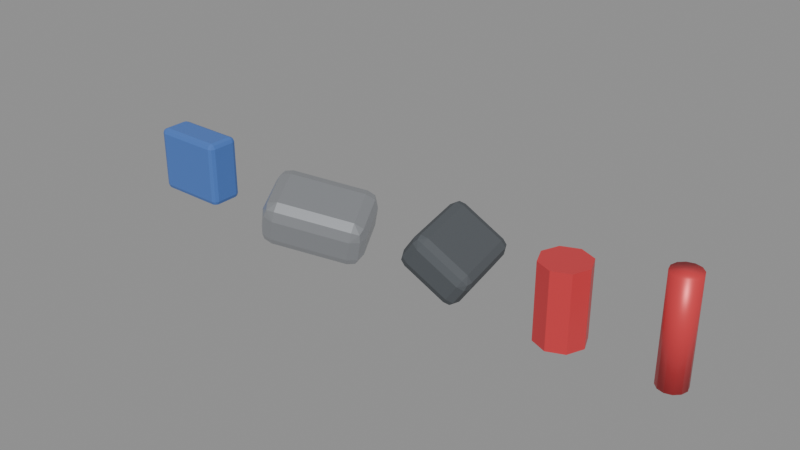 # Source: GoldenHour_V2.blend  (saved by Blender 5.2.44; exported with 4.5.12 LTS)
import bpy
from mathutils import Matrix  # noqa: F401  (used for matrix-valued properties, if any)

bpy.ops.wm.read_factory_settings(use_empty=True)
scene = bpy.context.scene
scene.name = 'Scene'

# ---- materials (node trees are filled in below, after node groups)
mat_gh_policeblue = bpy.data.materials.new('GH_PoliceBlue')
mat_gh_policeblue.diffuse_color = (0.08, 0.2, 0.6, 1.0)
mat_gh_metal = bpy.data.materials.new('GH_Metal')
mat_gh_metal.diffuse_color = (0.5, 0.52, 0.55, 1.0)
mat_gh_darktrim = bpy.data.materials.new('GH_DarkTrim')
mat_gh_darktrim.diffuse_color = (0.08, 0.09, 0.1, 1.0)
mat_gh_emergencyred = bpy.data.materials.new('GH_EmergencyRed')
mat_gh_emergencyred.diffuse_color = (0.72, 0.05, 0.06, 1.0)

# ---- material node trees
mat_gh_policeblue.use_nodes = True; mat_gh_policeblue.node_tree.nodes.clear()
_N = mat_gh_policeblue.node_tree.nodes; _L = mat_gh_policeblue.node_tree.links
n0 = _N.new('ShaderNodeBsdfPrincipled'); n0.name = 'Principled BSDF'; n0.location = (-200, 100)
n0.inputs[0].default_value = (0.08, 0.2, 0.6, 1.0)
n0.inputs[1].default_value = 0.2
n0.inputs[2].default_value = 0.4
n0.inputs[10].default_value = 0.005
n1 = _N.new('ShaderNodeOutputMaterial'); n1.name = 'Material Output'; n1.location = (200, 100)
_L.new(n0.outputs[0], n1.inputs[0])
n1.is_active_output = True
mat_gh_metal.use_nodes = True; mat_gh_metal.node_tree.nodes.clear()
_N = mat_gh_metal.node_tree.nodes; _L = mat_gh_metal.node_tree.links
n0 = _N.new('ShaderNodeBsdfPrincipled'); n0.name = 'Principled BSDF'; n0.location = (-200, 100)
n0.inputs[0].default_value = (0.5, 0.52, 0.55, 1.0)
n0.inputs[1].default_value = 0.8
n0.inputs[2].default_value = 0.35
n0.inputs[10].default_value = 0.005
n1 = _N.new('ShaderNodeOutputMaterial'); n1.name = 'Material Output'; n1.location = (200, 100)
_L.new(n0.outputs[0], n1.inputs[0])
n1.is_active_output = True
mat_gh_darktrim.use_nodes = True; mat_gh_darktrim.node_tree.nodes.clear()
_N = mat_gh_darktrim.node_tree.nodes; _L = mat_gh_darktrim.node_tree.links
n0 = _N.new('ShaderNodeBsdfPrincipled'); n0.name = 'Principled BSDF'; n0.location = (-200, 100)
n0.inputs[0].default_value = (0.08, 0.09, 0.1, 1.0)
n0.inputs[2].default_value = 0.7
n0.inputs[10].default_value = 0.005
n1 = _N.new('ShaderNodeOutputMaterial'); n1.name = 'Material Output'; n1.location = (200, 100)
_L.new(n0.outputs[0], n1.inputs[0])
n1.is_active_output = True
mat_gh_emergencyred.use_nodes = True; mat_gh_emergencyred.node_tree.nodes.clear()
_N = mat_gh_emergencyred.node_tree.nodes; _L = mat_gh_emergencyred.node_tree.links
n0 = _N.new('ShaderNodeBsdfPrincipled'); n0.name = 'Principled BSDF'; n0.location = (-200, 100)
n0.inputs[0].default_value = (0.72, 0.05, 0.06, 1.0)
n0.inputs[1].default_value = 0.2
n0.inputs[2].default_value = 0.4
n0.inputs[10].default_value = 0.005
n1 = _N.new('ShaderNodeOutputMaterial'); n1.name = 'Material Output'; n1.location = (200, 100)
_L.new(n0.outputs[0], n1.inputs[0])
n1.is_active_output = True

# ---- meshes
me_prop_suitcase = bpy.data.meshes.new('Prop_Suitcase')
me_prop_suitcase.from_pydata([(-0.225, -0.1, -0.2), (-0.225, -0.1, 0.2), (-0.225, 0.1, -0.2), (-0.225, 0.1, 0.2), (0.225, -0.1, -0.2), (0.225, -0.1, 0.2), (0.225, 0.1, -0.2), (0.225, 0.1, 0.2)], [], [(0, 1, 3, 2), (2, 3, 7, 6), (6, 7, 5, 4), (4, 5, 1, 0), (2, 6, 4, 0), (7, 3, 1, 5)])
_uv = me_prop_suitcase.uv_layers.new(name='UVMap')
_uv.uv.foreach_set('vector', [0.375, 0.0, 0.625, 0.0, 0.625, 0.25, 0.375, 0.25, 0.375, 0.25, 0.625, 0.25, 0.625, 0.5, 0.375, 0.5, 0.375, 0.5, 0.625, 0.5, 0.625, 0.75, 0.375, 0.75, 0.375, 0.75, 0.625, 0.75, 0.625, 1.0, 0.375, 1.0, 0.125, 0.5, 0.375, 0.5, 0.375, 0.75, 0.125, 0.75, 0.625, 0.5, 0.875, 0.5, 0.875, 0.75, 0.625, 0.75])
me_prop_suitcase.materials.append(mat_gh_policeblue)
me_prop_suitcase.update()
me_prop_rubble1 = bpy.data.meshes.new('Prop_Rubble1')
me_prop_rubble1.from_pydata([(-0.3, -0.2, -0.15), (-0.3, -0.2, 0.15), (-0.3, 0.2, -0.15), (-0.3, 0.2, 0.15), (0.3, -0.2, -0.15), (0.3, -0.2, 0.15), (0.3, 0.2, -0.15), (0.3, 0.2, 0.15)], [], [(0, 1, 3, 2), (2, 3, 7, 6), (6, 7, 5, 4), (4, 5, 1, 0), (2, 6, 4, 0), (7, 3, 1, 5)])
_uv = me_prop_rubble1.uv_layers.new(name='UVMap')
_uv.uv.foreach_set('vector', [0.375, 0.0, 0.625, 0.0, 0.625, 0.25, 0.375, 0.25, 0.375, 0.25, 0.625, 0.25, 0.625, 0.5, 0.375, 0.5, 0.375, 0.5, 0.625, 0.5, 0.625, 0.75, 0.375, 0.75, 0.375, 0.75, 0.625, 0.75, 0.625, 1.0, 0.375, 1.0, 0.125, 0.5, 0.375, 0.5, 0.375, 0.75, 0.125, 0.75, 0.625, 0.5, 0.875, 0.5, 0.875, 0.75, 0.625, 0.75])
me_prop_rubble1.materials.append(mat_gh_metal)
me_prop_rubble1.update()
me_prop_rubble2 = bpy.data.meshes.new('Prop_Rubble2')
me_prop_rubble2.from_pydata([(-0.2, -0.25, -0.12), (-0.2, -0.25, 0.12), (-0.2, 0.25, -0.12), (-0.2, 0.25, 0.12), (0.2, -0.25, -0.12), (0.2, -0.25, 0.12), (0.2, 0.25, -0.12), (0.2, 0.25, 0.12)], [], [(0, 1, 3, 2), (2, 3, 7, 6), (6, 7, 5, 4), (4, 5, 1, 0), (2, 6, 4, 0), (7, 3, 1, 5)])
_uv = me_prop_rubble2.uv_layers.new(name='UVMap')
_uv.uv.foreach_set('vector', [0.375, 0.0, 0.625, 0.0, 0.625, 0.25, 0.375, 0.25, 0.375, 0.25, 0.625, 0.25, 0.625, 0.5, 0.375, 0.5, 0.375, 0.5, 0.625, 0.5, 0.625, 0.75, 0.375, 0.75, 0.375, 0.75, 0.625, 0.75, 0.625, 1.0, 0.375, 1.0, 0.125, 0.5, 0.375, 0.5, 0.375, 0.75, 0.125, 0.75, 0.625, 0.5, 0.875, 0.5, 0.875, 0.75, 0.625, 0.75])
me_prop_rubble2.materials.append(mat_gh_darktrim)
me_prop_rubble2.update()
me_prop_jerrycan = bpy.data.meshes.new('Prop_JerryCan')
me_prop_jerrycan.from_pydata([(0.0, 0.14, -0.22), (0.0, 0.14, 0.22), (0.09899, 0.09899, -0.22), (0.09899, 0.09899, 0.22), (0.14, 0.0, -0.22), (0.14, 0.0, 0.22), (0.09899, -0.09899, -0.22), (0.09899, -0.09899, 0.22), (0.0, -0.14, -0.22), (0.0, -0.14, 0.22), (-0.09899, -0.09899, -0.22), (-0.09899, -0.09899, 0.22), (-0.14, 0.0, -0.22), (-0.14, 0.0, 0.22), (-0.09899, 0.09899, -0.22), (-0.09899, 0.09899, 0.22)], [], [(0, 1, 3, 2), (2, 3, 5, 4), (4, 5, 7, 6), (6, 7, 9, 8), (8, 9, 11, 10), (10, 11, 13, 12), (3, 1, 15, 13, 11, 9, 7, 5), (12, 13, 15, 14), (14, 15, 1, 0), (0, 2, 4, 6, 8, 10, 12, 14)])
_uv = me_prop_jerrycan.uv_layers.new(name='UVMap')
_uv.uv.foreach_set('vector', [1.0, 0.5, 1.0, 1.0, 0.875, 1.0, 0.875, 0.5, 0.875, 0.5, 0.875, 1.0, 0.75, 1.0, 0.75, 0.5, 0.75, 0.5, 0.75, 1.0, 0.625, 1.0, 0.625, 0.5, 0.625, 0.5, 0.625, 1.0, 0.5, 1.0, 0.5, 0.5, 0.5, 0.5, 0.5, 1.0, 0.375, 1.0, 0.375, 0.5, 0.375, 0.5, 0.375, 1.0, 0.25, 1.0, 0.25, 0.5, 0.4197, 0.4197, 0.25, 0.49, 0.08029, 0.4197, 0.01, 0.25, 0.08029, 0.08029, 0.25, 0.01, 0.4197, 0.08029, 0.49, 0.25, 0.25, 0.5, 0.25, 1.0, 0.125, 1.0, 0.125, 0.5, 0.125, 0.5, 0.125, 1.0, 0.0, 1.0, 0.0, 0.5, 0.75, 0.49, 0.9197, 0.4197, 0.99, 0.25, 0.9197, 0.08029, 0.75, 0.01, 0.5803, 0.08029, 0.51, 0.25, 0.5803, 0.4197])
me_prop_jerrycan.materials.append(mat_gh_emergencyred)
me_prop_jerrycan.update()
me_prop_fireextinguisher = bpy.data.meshes.new('Prop_FireExtinguisher')
me_prop_fireextinguisher.from_pydata([(0.0, 0.08, -0.3), (0.0, 0.08, 0.3), (0.04, 0.06928, -0.3), (0.04, 0.06928, 0.3), (0.06928, 0.04, -0.3), (0.06928, 0.04, 0.3), (0.08, 0.0, -0.3), (0.08, 0.0, 0.3), (0.06928, -0.04, -0.3), (0.06928, -0.04, 0.3), (0.04, -0.06928, -0.3), (0.04, -0.06928, 0.3), (0.0, -0.08, -0.3), (0.0, -0.08, 0.3), (-0.04, -0.06928, -0.3), (-0.04, -0.06928, 0.3), (-0.06928, -0.04, -0.3), (-0.06928, -0.04, 0.3), (-0.08, 0.0, -0.3), (-0.08, 0.0, 0.3), (-0.06928, 0.04, -0.3), (-0.06928, 0.04, 0.3), (-0.04, 0.06928, -0.3), (-0.04, 0.06928, 0.3)], [], [(0, 1, 3, 2), (2, 3, 5, 4), (4, 5, 7, 6), (6, 7, 9, 8), (8, 9, 11, 10), (10, 11, 13, 12), (12, 13, 15, 14), (14, 15, 17, 16), (16, 17, 19, 18), (18, 19, 21, 20), (3, 1, 23, 21, 19, 17, 15, 13, 11, 9, 7, 5), (20, 21, 23, 22), (22, 23, 1, 0), (0, 2, 4, 6, 8, 10, 12, 14, 16, 18, 20, 22)])
me_prop_fireextinguisher.polygons.foreach_set('use_smooth', [True] * 14)
_uv = me_prop_fireextinguisher.uv_layers.new(name='UVMap')
_uv.uv.foreach_set('vector', [1.0, 0.5, 1.0, 1.0, 0.9167, 1.0, 0.9167, 0.5, 0.9167, 0.5, 0.9167, 1.0, 0.8333, 1.0, 0.8333, 0.5, 0.8333, 0.5, 0.8333, 1.0, 0.75, 1.0, 0.75, 0.5, 0.75, 0.5, 0.75, 1.0, 0.6667, 1.0, 0.6667, 0.5, 0.6667, 0.5, 0.6667, 1.0, 0.5833, 1.0, 0.5833, 0.5, 0.5833, 0.5, 0.5833, 1.0, 0.5, 1.0, 0.5, 0.5, 0.5, 0.5, 0.5, 1.0, 0.4167, 1.0, 0.4167, 0.5, 0.4167, 0.5, 0.4167, 1.0, 0.3333, 1.0, 0.3333, 0.5, 0.3333, 0.5, 0.3333, 1.0, 0.25, 1.0, 0.25, 0.5, 0.25, 0.5, 0.25, 1.0, 0.1667, 1.0, 0.1667, 0.5, 0.37, 0.4578, 0.25, 0.49, 0.13, 0.4578, 0.04215, 0.37, 0.01, 0.25, 0.04215, 0.13, 0.13, 0.04215, 0.25, 0.01, 0.37, 0.04215, 0.4578, 0.13, 0.49, 0.25, 0.4578, 0.37, 0.1667, 0.5, 0.1667, 1.0, 0.08333, 1.0, 0.08333, 0.5, 0.08333, 0.5, 0.08333, 1.0, 7.451e-08, 1.0, 7.451e-08, 0.5, 0.75, 0.49, 0.87, 0.4578, 0.9578, 0.37, 0.99, 0.25, 0.9578, 0.13, 0.87, 0.04215, 0.75, 0.01, 0.63, 0.04215, 0.5422, 0.13, 0.51, 0.25, 0.5422, 0.37, 0.63, 0.4578])
me_prop_fireextinguisher.materials.append(mat_gh_emergencyred)
me_prop_fireextinguisher.update()

# ---- objects
ob_v2props = bpy.data.objects.new('V2Props', None)
ob_prop_suitcase = bpy.data.objects.new('Prop_Suitcase', me_prop_suitcase)
ob_prop_rubble1 = bpy.data.objects.new('Prop_Rubble1', me_prop_rubble1)
ob_prop_rubble2 = bpy.data.objects.new('Prop_Rubble2', me_prop_rubble2)
ob_prop_jerrycan = bpy.data.objects.new('Prop_JerryCan', me_prop_jerrycan)
ob_prop_fireextinguisher = bpy.data.objects.new('Prop_FireExtinguisher', me_prop_fireextinguisher)

# ---- transforms, parenting, visibility, modifiers, constraints
ob_v2props.location = (0.0, 0.0, 0.0)
ob_v2props.empty_display_size = 0.05
ob_prop_suitcase.parent = ob_v2props
ob_prop_suitcase.location = (0.0, 0.0, 0.2)
_m = ob_prop_suitcase.modifiers.new('Soft edges', 'BEVEL')
_m.width = 0.03
_m.width_pct = 0.03
_m.segments = 2
ob_prop_rubble1.parent = ob_v2props
ob_prop_rubble1.location = (1.0, 0.0, 0.15)
ob_prop_rubble1.rotation_euler = (0.3, 0.2, 0.5)
_m = ob_prop_rubble1.modifiers.new('Soft edges', 'BEVEL')
_m.width = 0.08
_m.width_pct = 0.08
_m.segments = 2
ob_prop_rubble2.parent = ob_v2props
ob_prop_rubble2.location = (1.8, 0.2, 0.12)
ob_prop_rubble2.rotation_euler = (0.1, 0.6, 0.2)
_m = ob_prop_rubble2.modifiers.new('Soft edges', 'BEVEL')
_m.width = 0.06
_m.width_pct = 0.06
_m.segments = 2
ob_prop_jerrycan.parent = ob_v2props
ob_prop_jerrycan.location = (2.6, 0.0, 0.22)
ob_prop_fireextinguisher.parent = ob_v2props
ob_prop_fireextinguisher.location = (3.2, 0.0, 0.3)

# ---- collection membership
scene.collection.objects.link(ob_v2props)
scene.collection.objects.link(ob_prop_suitcase)
scene.collection.objects.link(ob_prop_rubble1)
scene.collection.objects.link(ob_prop_rubble2)
scene.collection.objects.link(ob_prop_jerrycan)
scene.collection.objects.link(ob_prop_fireextinguisher)

# ---- scene / render settings (as saved in the file)
scene.frame_start = 1; scene.frame_end = 250; scene.frame_set(1)
scene.render.engine = 'BLENDER_EEVEE_NEXT'
scene.render.bake_bias = 0.0
scene.render.bake_samples = 0
scene.render.compositor_device = 'GPU'
scene.eevee.use_volume_custom_range = False
scene.eevee.fast_gi_thickness_near = 0.1
scene.eevee.fast_gi_thickness_far = 0.0
scene.eevee.ray_tracing_options.screen_trace_thickness = 0.1
bpy.context.view_layer.update()

# ---- added for rendering (the .blend has no active camera and no usable light): camera, sun + grey world if the file has none
cam_auto = bpy.data.cameras.new('AutoCamera')
cam_auto.lens = 50.0
cam_auto.sensor_width = 36.0
cam_auto.clip_end = 1000.0
ob_auto_camera = bpy.data.objects.new('AutoCamera', cam_auto)
scene.collection.objects.link(ob_auto_camera)
ob_auto_camera.location = (4.92263, -4.0034, 2.96007)
ob_auto_camera.rotation_euler = (1.09748, -7.21219e-08, 0.694738)
scene.camera = ob_auto_camera
light_auto_sun = bpy.data.lights.new('AutoSun', 'SUN')
light_auto_sun.energy = 3.0
light_auto_sun.angle = 0.0523599
ob_auto_sun = bpy.data.objects.new('AutoSun', light_auto_sun)
scene.collection.objects.link(ob_auto_sun)
ob_auto_sun.rotation_euler = (0.872665, 0.174533, 0.523599)
if scene.world is None:
    world_auto = bpy.data.worlds.new('AutoWorld')
    world_auto.color = (0.3, 0.3, 0.3)
    scene.world = world_auto
bpy.context.view_layer.update()
